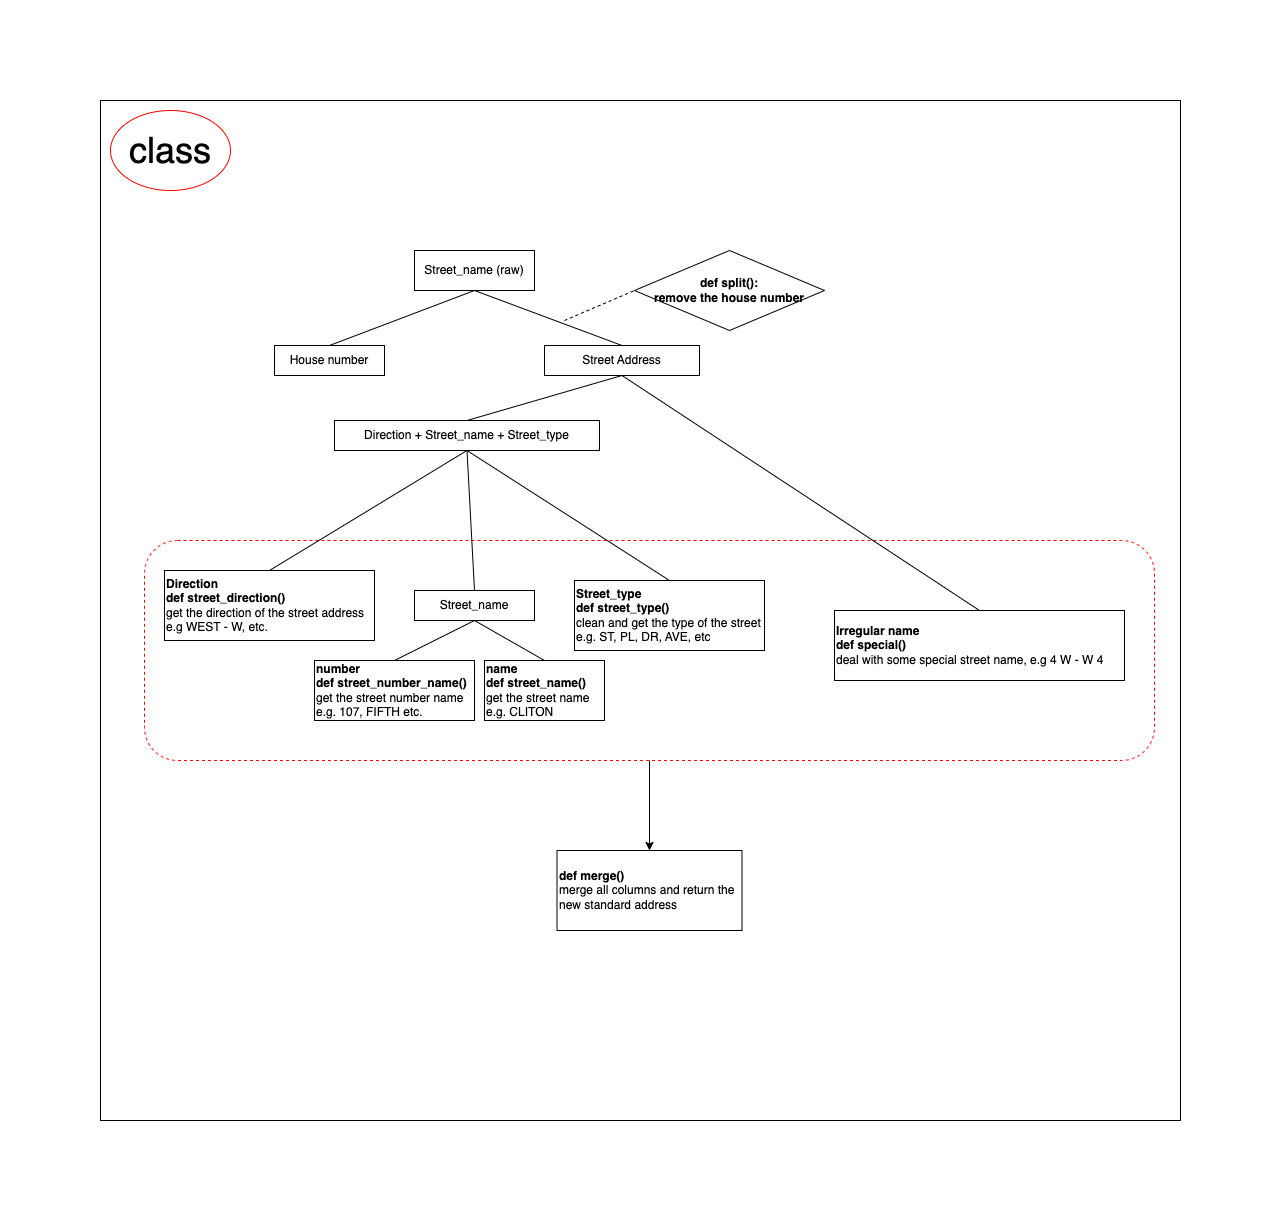

The diagram above was exported from draw.io. Its source (the exported page's mxGraphModel, read from the mxfile embedded in the PNG):
<mxGraphModel dx="2150" dy="1243" grid="1" gridSize="10" guides="1" tooltips="1" connect="1" arrows="1" fold="1" page="1" pageScale="1" pageWidth="1169" pageHeight="1654" math="0" shadow="0">
  <root>
    <mxCell id="0" />
    <mxCell id="1" parent="0" />
    <mxCell id="t29SFSBriRLW9Xz1aosQ-32" value="" style="group" vertex="1" connectable="0" parent="1">
      <mxGeometry x="50" y="140" width="1080" height="1020" as="geometry" />
    </mxCell>
    <mxCell id="t29SFSBriRLW9Xz1aosQ-25" value="" style="rounded=1;whiteSpace=wrap;html=1;fillColor=none;shadow=0;dashed=1;strokeColor=#FF0000;" vertex="1" parent="t29SFSBriRLW9Xz1aosQ-32">
      <mxGeometry x="44" y="440" width="1010" height="220" as="geometry" />
    </mxCell>
    <mxCell id="t29SFSBriRLW9Xz1aosQ-15" value="Street_name" style="rounded=0;whiteSpace=wrap;html=1;align=center;" vertex="1" parent="t29SFSBriRLW9Xz1aosQ-32">
      <mxGeometry x="314" y="490" width="120" height="30" as="geometry" />
    </mxCell>
    <mxCell id="t29SFSBriRLW9Xz1aosQ-16" value="&lt;div style=&quot;&quot;&gt;&lt;span style=&quot;background-color: initial;&quot;&gt;&lt;b&gt;Street_type&lt;/b&gt;&lt;/span&gt;&lt;/div&gt;&lt;div style=&quot;&quot;&gt;&lt;b&gt;def street_type()&lt;/b&gt;&lt;/div&gt;&lt;div style=&quot;&quot;&gt;clean and get the type of the street&lt;/div&gt;&lt;div style=&quot;&quot;&gt;e.g. ST, PL, DR, AVE, etc&lt;/div&gt;" style="rounded=0;whiteSpace=wrap;html=1;align=left;" vertex="1" parent="t29SFSBriRLW9Xz1aosQ-32">
      <mxGeometry x="474" y="480" width="190" height="70" as="geometry" />
    </mxCell>
    <mxCell id="t29SFSBriRLW9Xz1aosQ-17" value="&lt;b&gt;Direction&lt;/b&gt;&lt;br&gt;&lt;b&gt;def street_direction()&lt;/b&gt;&lt;br&gt;get the direction of the street address&lt;br&gt;e.g WEST - W, etc." style="rounded=0;whiteSpace=wrap;html=1;align=left;" vertex="1" parent="t29SFSBriRLW9Xz1aosQ-32">
      <mxGeometry x="64" y="470" width="210" height="70" as="geometry" />
    </mxCell>
    <mxCell id="t29SFSBriRLW9Xz1aosQ-19" value="" style="endArrow=none;html=1;rounded=0;entryX=0.5;entryY=1;entryDx=0;entryDy=0;exitX=0.5;exitY=0;exitDx=0;exitDy=0;" edge="1" parent="t29SFSBriRLW9Xz1aosQ-32" source="t29SFSBriRLW9Xz1aosQ-21" target="t29SFSBriRLW9Xz1aosQ-15">
      <mxGeometry width="50" height="50" relative="1" as="geometry">
        <mxPoint x="294" y="580" as="sourcePoint" />
        <mxPoint x="344" y="530" as="targetPoint" />
      </mxGeometry>
    </mxCell>
    <mxCell id="t29SFSBriRLW9Xz1aosQ-20" value="" style="endArrow=none;html=1;rounded=0;entryX=0.5;entryY=1;entryDx=0;entryDy=0;exitX=0.5;exitY=0;exitDx=0;exitDy=0;" edge="1" parent="t29SFSBriRLW9Xz1aosQ-32" source="t29SFSBriRLW9Xz1aosQ-22" target="t29SFSBriRLW9Xz1aosQ-15">
      <mxGeometry width="50" height="50" relative="1" as="geometry">
        <mxPoint x="444" y="580" as="sourcePoint" />
        <mxPoint x="484" y="590" as="targetPoint" />
      </mxGeometry>
    </mxCell>
    <mxCell id="t29SFSBriRLW9Xz1aosQ-21" value="&lt;b&gt;number&lt;br&gt;&lt;/b&gt;&lt;div style=&quot;&quot;&gt;&lt;span style=&quot;background-color: initial;&quot;&gt;&lt;b&gt;def&amp;nbsp;street_number_name()&lt;/b&gt;&lt;/span&gt;&lt;/div&gt;&lt;div style=&quot;&quot;&gt;get the street number name&lt;/div&gt;&lt;div style=&quot;&quot;&gt;e.g. 107, FIFTH etc.&lt;/div&gt;" style="rounded=0;whiteSpace=wrap;html=1;align=left;" vertex="1" parent="t29SFSBriRLW9Xz1aosQ-32">
      <mxGeometry x="214" y="560" width="160" height="60" as="geometry" />
    </mxCell>
    <mxCell id="t29SFSBriRLW9Xz1aosQ-22" value="&lt;b&gt;name&lt;br&gt;&lt;/b&gt;&lt;div style=&quot;&quot;&gt;&lt;span style=&quot;background-color: initial;&quot;&gt;&lt;b&gt;def&amp;nbsp;street_name()&lt;/b&gt;&lt;/span&gt;&lt;/div&gt;&lt;div style=&quot;&quot;&gt;&lt;span style=&quot;background-color: initial;&quot;&gt;get the street name&lt;/span&gt;&lt;/div&gt;&lt;div style=&quot;&quot;&gt;&lt;span style=&quot;background-color: initial;&quot;&gt;e.g. CLITON&lt;/span&gt;&lt;/div&gt;" style="rounded=0;whiteSpace=wrap;html=1;align=left;" vertex="1" parent="t29SFSBriRLW9Xz1aosQ-32">
      <mxGeometry x="384" y="560" width="120" height="60" as="geometry" />
    </mxCell>
    <mxCell id="t29SFSBriRLW9Xz1aosQ-13" value="" style="endArrow=none;html=1;rounded=0;entryX=0.5;entryY=1;entryDx=0;entryDy=0;exitX=0.5;exitY=0;exitDx=0;exitDy=0;" edge="1" parent="t29SFSBriRLW9Xz1aosQ-32" source="t29SFSBriRLW9Xz1aosQ-15" target="t29SFSBriRLW9Xz1aosQ-9">
      <mxGeometry width="50" height="50" relative="1" as="geometry">
        <mxPoint x="344" y="410" as="sourcePoint" />
        <mxPoint x="414" y="390" as="targetPoint" />
      </mxGeometry>
    </mxCell>
    <mxCell id="t29SFSBriRLW9Xz1aosQ-14" value="" style="endArrow=none;html=1;rounded=0;entryX=0.5;entryY=1;entryDx=0;entryDy=0;exitX=0.5;exitY=0;exitDx=0;exitDy=0;" edge="1" parent="t29SFSBriRLW9Xz1aosQ-32" source="t29SFSBriRLW9Xz1aosQ-16" target="t29SFSBriRLW9Xz1aosQ-9">
      <mxGeometry width="50" height="50" relative="1" as="geometry">
        <mxPoint x="494" y="410" as="sourcePoint" />
        <mxPoint x="514" y="410" as="targetPoint" />
      </mxGeometry>
    </mxCell>
    <mxCell id="t29SFSBriRLW9Xz1aosQ-18" value="" style="endArrow=none;html=1;rounded=0;entryX=0.5;entryY=1;entryDx=0;entryDy=0;exitX=0.5;exitY=0;exitDx=0;exitDy=0;" edge="1" parent="t29SFSBriRLW9Xz1aosQ-32" source="t29SFSBriRLW9Xz1aosQ-17" target="t29SFSBriRLW9Xz1aosQ-9">
      <mxGeometry width="50" height="50" relative="1" as="geometry">
        <mxPoint x="324" y="410" as="sourcePoint" />
        <mxPoint x="374" y="360" as="targetPoint" />
      </mxGeometry>
    </mxCell>
    <mxCell id="t29SFSBriRLW9Xz1aosQ-1" value="Street_name (raw)" style="rounded=0;whiteSpace=wrap;html=1;" vertex="1" parent="t29SFSBriRLW9Xz1aosQ-32">
      <mxGeometry x="314" y="150" width="120" height="40" as="geometry" />
    </mxCell>
    <mxCell id="t29SFSBriRLW9Xz1aosQ-2" value="House number" style="rounded=0;whiteSpace=wrap;html=1;" vertex="1" parent="t29SFSBriRLW9Xz1aosQ-32">
      <mxGeometry x="174" y="245" width="110" height="30" as="geometry" />
    </mxCell>
    <mxCell id="t29SFSBriRLW9Xz1aosQ-3" value="Street Address" style="rounded=0;whiteSpace=wrap;html=1;" vertex="1" parent="t29SFSBriRLW9Xz1aosQ-32">
      <mxGeometry x="444" y="245" width="155" height="30" as="geometry" />
    </mxCell>
    <mxCell id="t29SFSBriRLW9Xz1aosQ-5" value="" style="endArrow=none;html=1;rounded=0;entryX=0.5;entryY=1;entryDx=0;entryDy=0;exitX=0.5;exitY=0;exitDx=0;exitDy=0;" edge="1" parent="t29SFSBriRLW9Xz1aosQ-32" source="t29SFSBriRLW9Xz1aosQ-2" target="t29SFSBriRLW9Xz1aosQ-1">
      <mxGeometry width="50" height="50" relative="1" as="geometry">
        <mxPoint x="454" y="390" as="sourcePoint" />
        <mxPoint x="504" y="340" as="targetPoint" />
      </mxGeometry>
    </mxCell>
    <mxCell id="t29SFSBriRLW9Xz1aosQ-6" value="" style="endArrow=none;html=1;rounded=0;entryX=0.5;entryY=1;entryDx=0;entryDy=0;exitX=0.5;exitY=0;exitDx=0;exitDy=0;" edge="1" parent="t29SFSBriRLW9Xz1aosQ-32" source="t29SFSBriRLW9Xz1aosQ-3" target="t29SFSBriRLW9Xz1aosQ-1">
      <mxGeometry width="50" height="50" relative="1" as="geometry">
        <mxPoint x="454" y="390" as="sourcePoint" />
        <mxPoint x="504" y="340" as="targetPoint" />
      </mxGeometry>
    </mxCell>
    <mxCell id="t29SFSBriRLW9Xz1aosQ-7" value="&lt;b&gt;def split(): &lt;br&gt;remove the house number&lt;/b&gt;" style="rhombus;whiteSpace=wrap;html=1;" vertex="1" parent="t29SFSBriRLW9Xz1aosQ-32">
      <mxGeometry x="534" y="150" width="190" height="80" as="geometry" />
    </mxCell>
    <mxCell id="t29SFSBriRLW9Xz1aosQ-8" value="" style="endArrow=none;dashed=1;html=1;rounded=0;entryX=0;entryY=0.5;entryDx=0;entryDy=0;" edge="1" parent="t29SFSBriRLW9Xz1aosQ-32" target="t29SFSBriRLW9Xz1aosQ-7">
      <mxGeometry width="50" height="50" relative="1" as="geometry">
        <mxPoint x="464" y="220" as="sourcePoint" />
        <mxPoint x="484" y="320" as="targetPoint" />
      </mxGeometry>
    </mxCell>
    <mxCell id="t29SFSBriRLW9Xz1aosQ-9" value="Direction + Street_name + Street_type" style="rounded=0;whiteSpace=wrap;html=1;" vertex="1" parent="t29SFSBriRLW9Xz1aosQ-32">
      <mxGeometry x="234" y="320" width="265" height="30" as="geometry" />
    </mxCell>
    <mxCell id="t29SFSBriRLW9Xz1aosQ-10" value="&lt;b&gt;Irregular name&lt;br&gt;def special()&lt;br&gt;&lt;/b&gt;deal with some special street name, e.g 4 W - W 4" style="rounded=0;whiteSpace=wrap;html=1;align=left;" vertex="1" parent="t29SFSBriRLW9Xz1aosQ-32">
      <mxGeometry x="734" y="510" width="290" height="70" as="geometry" />
    </mxCell>
    <mxCell id="t29SFSBriRLW9Xz1aosQ-11" value="" style="endArrow=none;html=1;rounded=0;exitX=0.5;exitY=0;exitDx=0;exitDy=0;entryX=0.5;entryY=1;entryDx=0;entryDy=0;" edge="1" parent="t29SFSBriRLW9Xz1aosQ-32" source="t29SFSBriRLW9Xz1aosQ-9" target="t29SFSBriRLW9Xz1aosQ-3">
      <mxGeometry width="50" height="50" relative="1" as="geometry">
        <mxPoint x="614" y="475" as="sourcePoint" />
        <mxPoint x="534" y="275.0000000000001" as="targetPoint" />
      </mxGeometry>
    </mxCell>
    <mxCell id="t29SFSBriRLW9Xz1aosQ-12" value="" style="endArrow=none;html=1;rounded=0;entryX=0.5;entryY=1;entryDx=0;entryDy=0;exitX=0.5;exitY=0;exitDx=0;exitDy=0;" edge="1" parent="t29SFSBriRLW9Xz1aosQ-32" source="t29SFSBriRLW9Xz1aosQ-10" target="t29SFSBriRLW9Xz1aosQ-3">
      <mxGeometry width="50" height="50" relative="1" as="geometry">
        <mxPoint x="614" y="475" as="sourcePoint" />
        <mxPoint x="534" y="275.0000000000001" as="targetPoint" />
      </mxGeometry>
    </mxCell>
    <mxCell id="t29SFSBriRLW9Xz1aosQ-27" value="" style="endArrow=classic;html=1;rounded=0;exitX=0.5;exitY=1;exitDx=0;exitDy=0;entryX=0.5;entryY=0;entryDx=0;entryDy=0;" edge="1" parent="t29SFSBriRLW9Xz1aosQ-32" source="t29SFSBriRLW9Xz1aosQ-25" target="t29SFSBriRLW9Xz1aosQ-28">
      <mxGeometry width="50" height="50" relative="1" as="geometry">
        <mxPoint x="514" y="670" as="sourcePoint" />
        <mxPoint x="549" y="750" as="targetPoint" />
      </mxGeometry>
    </mxCell>
    <mxCell id="t29SFSBriRLW9Xz1aosQ-28" value="&lt;b&gt;def merge()&lt;/b&gt;&lt;br&gt;merge all columns and return the new standard address" style="rounded=0;whiteSpace=wrap;html=1;shadow=0;strokeColor=#000000;fillColor=none;align=left;" vertex="1" parent="t29SFSBriRLW9Xz1aosQ-32">
      <mxGeometry x="456.5" y="750" width="185" height="80" as="geometry" />
    </mxCell>
    <mxCell id="t29SFSBriRLW9Xz1aosQ-30" value="" style="rounded=0;whiteSpace=wrap;html=1;shadow=0;strokeColor=#000000;fillColor=none;" vertex="1" parent="t29SFSBriRLW9Xz1aosQ-32">
      <mxGeometry width="1080" height="1020" as="geometry" />
    </mxCell>
    <mxCell id="t29SFSBriRLW9Xz1aosQ-31" value="&lt;font style=&quot;font-size: 36px;&quot;&gt;class&lt;/font&gt;" style="ellipse;whiteSpace=wrap;html=1;shadow=0;strokeColor=#FF0000;fillColor=none;" vertex="1" parent="t29SFSBriRLW9Xz1aosQ-32">
      <mxGeometry x="10" y="10" width="120" height="80" as="geometry" />
    </mxCell>
  </root>
</mxGraphModel>